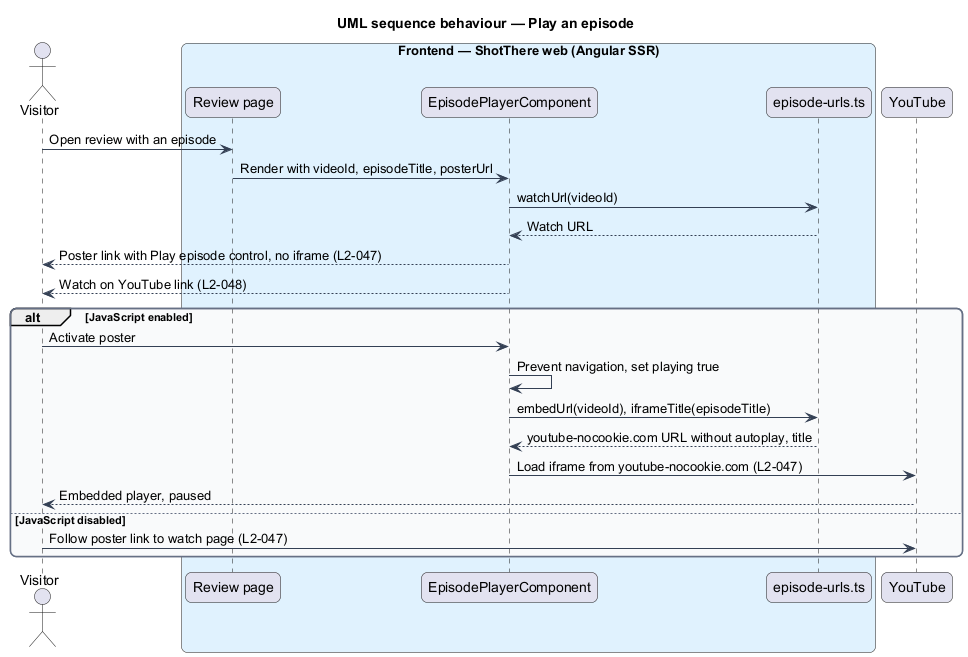

The diagram above was rendered by PlantUML. Its source (embedded in the PNG):
@startuml
title UML sequence behaviour — Play an episode
skinparam backgroundColor #FFFFFF
skinparam shadowing false
skinparam roundcorner 12
skinparam defaultFontName Arial
skinparam ArrowColor #344054
skinparam rectangle {
  BorderColor #344054
  FontColor #101828
}
skinparam package {
  BorderColor #667085
  FontColor #101828
  BackgroundColor #F9FAFB
}
actor "Visitor" as actor
box "Frontend — ShotThere web (Angular SSR)" #E0F2FE
  participant "Review page" as page
  participant "EpisodePlayerComponent" as player
  participant "episode-urls.ts" as urls
end box
participant "YouTube" as youtube
actor -> page : Open review with an episode
page -> player : Render with videoId, episodeTitle, posterUrl
player -> urls : watchUrl(videoId)
urls --> player : Watch URL
player --> actor : Poster link with Play episode control, no iframe (L2-047)
player --> actor : Watch on YouTube link (L2-048)
alt JavaScript enabled
  actor -> player : Activate poster
  player -> player : Prevent navigation, set playing true
  player -> urls : embedUrl(videoId), iframeTitle(episodeTitle)
  urls --> player : youtube-nocookie.com URL without autoplay, title
  player -> youtube : Load iframe from youtube-nocookie.com (L2-047)
  youtube --> actor : Embedded player, paused
else JavaScript disabled
  actor -> youtube : Follow poster link to watch page (L2-047)
end
@enduml